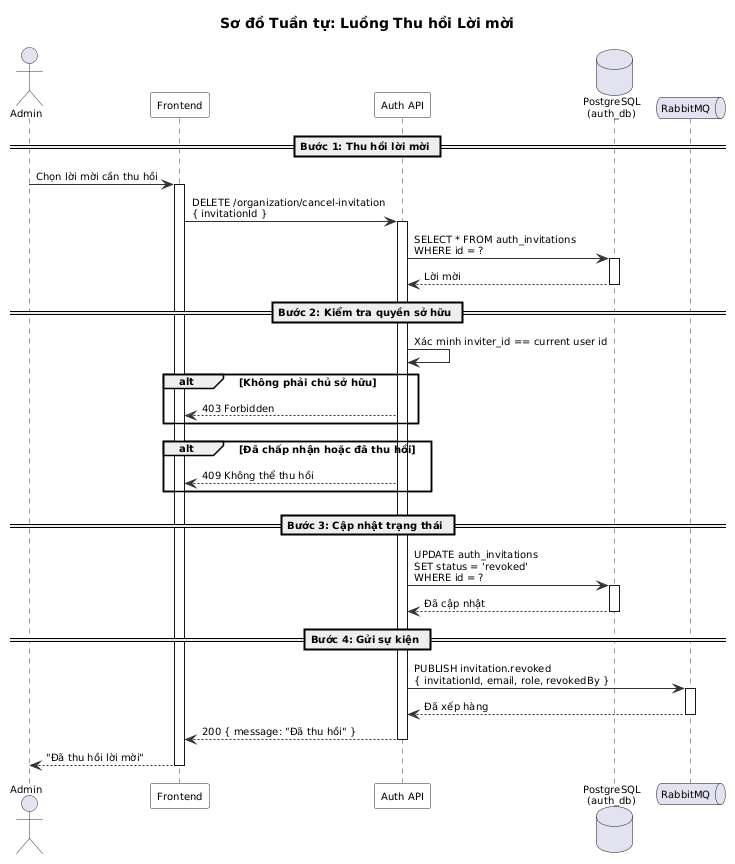

The diagram above was rendered by PlantUML. Its source (embedded in the PNG):
@startuml
' ============================================================
' Sơ đồ Tuần tự - Luồng Thu hồi Lời mời
' ============================================================

skinparam sequence {
  ArrowColor #333333
  ActorBorderColor #333333
  LifeLineBorderColor #333333
  ParticipantBackgroundColor #F8F8F8
  ParticipantBorderColor #333333
}

title Sơ đồ Tuần tự: Luồng Thu hồi Lời mời

skinparam sequenceArrowThickness 1
skinparam sequenceParticipantPadding 5
skinparam sequenceLifeLineBorderColor #333
skinparam defaultFontSize 10
skinparam nodesep 15
skinparam ranksep 15

actor Admin
participant "Frontend" as FE
participant "Auth API" as API
database "PostgreSQL\n(auth_db)" as DB
queue "RabbitMQ" as MQ

== Bước 1: Thu hồi lời mời ==

Admin -> FE : Chọn lời mời cần thu hồi
activate FE

FE -> API : DELETE /organization/cancel-invitation\n{ invitationId }
activate API

API -> DB : SELECT * FROM auth_invitations\nWHERE id = ?
activate DB
DB --> API : Lời mời
deactivate DB

== Bước 2: Kiểm tra quyền sở hữu ==

API -> API : Xác minh inviter_id == current user id

alt Không phải chủ sở hữu
  API --> FE : 403 Forbidden
end

alt Đã chấp nhận hoặc đã thu hồi
  API --> FE : 409 Không thể thu hồi
end

== Bước 3: Cập nhật trạng thái ==

API -> DB : UPDATE auth_invitations\nSET status = 'revoked'\nWHERE id = ?
activate DB
DB --> API : Đã cập nhật
deactivate DB

== Bước 4: Gửi sự kiện ==

API -> MQ : PUBLISH invitation.revoked\n{ invitationId, email, role, revokedBy }
activate MQ
MQ --> API : Đã xếp hàng
deactivate MQ

API --> FE : 200 { message: "Đã thu hồi" }
deactivate API

FE --> Admin : "Đã thu hồi lời mời"
deactivate FE

@enduml